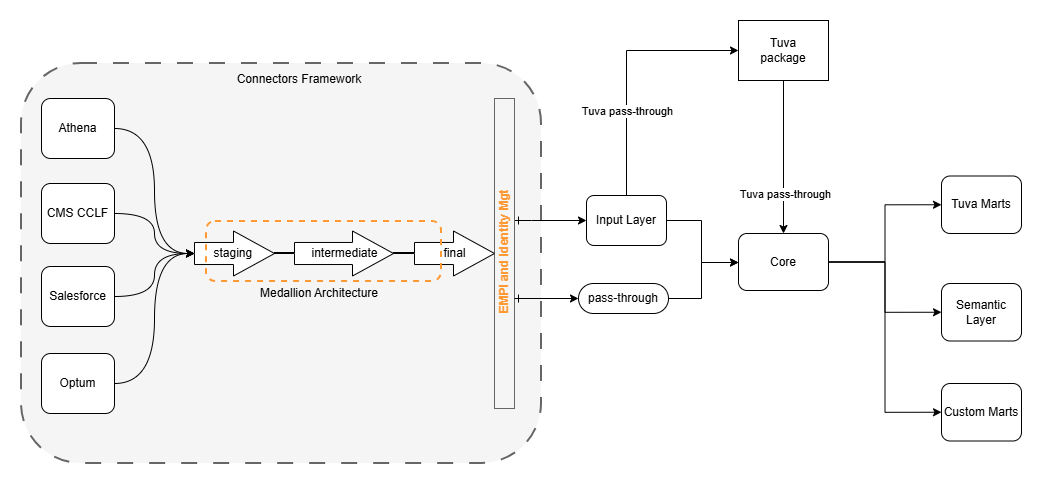

The diagram above was exported from draw.io. Its source (the exported page's mxGraphModel, read from the mxfile embedded in the PNG):
<mxGraphModel dx="1426" dy="841" grid="1" gridSize="10" guides="1" tooltips="1" connect="1" arrows="1" fold="1" page="1" pageScale="1" pageWidth="1100" pageHeight="850" math="0" shadow="0">
  <root>
    <mxCell id="0" />
    <mxCell id="1" parent="0" />
    <mxCell id="2" parent="1" style="rounded=1;whiteSpace=wrap;html=1;dashed=1;dashPattern=8 8;strokeWidth=2;fillColor=#f5f5f5;fontColor=#333333;strokeColor=#666666;" value="" vertex="1">
      <mxGeometry height="400" width="520" x="30" y="159" as="geometry" />
    </mxCell>
    <mxCell id="3" parent="1" style="rounded=1;whiteSpace=wrap;html=1;" value="Athena" vertex="1">
      <mxGeometry height="60" width="73" x="50" y="194" as="geometry" />
    </mxCell>
    <mxCell id="4" parent="1" style="rounded=1;whiteSpace=wrap;html=1;" value="CMS CCLF" vertex="1">
      <mxGeometry height="60" width="73" x="50" y="279" as="geometry" />
    </mxCell>
    <mxCell id="5" parent="1" style="rounded=1;whiteSpace=wrap;html=1;" value="Salesforce" vertex="1">
      <mxGeometry height="60" width="73" x="50" y="362" as="geometry" />
    </mxCell>
    <mxCell id="6" parent="1" style="rounded=1;whiteSpace=wrap;html=1;" value="Optum" vertex="1">
      <mxGeometry height="60" width="73" x="50" y="449" as="geometry" />
    </mxCell>
    <mxCell id="7" parent="1" style="text;html=1;whiteSpace=wrap;strokeColor=none;fillColor=none;align=center;verticalAlign=middle;rounded=0;autosize=1;resizable=0;" value="Medallion Architecture" vertex="1">
      <mxGeometry height="30" width="140" x="258" y="374" as="geometry" />
    </mxCell>
    <mxCell id="8" parent="1" style="html=1;shadow=0;dashed=0;align=center;verticalAlign=middle;shape=mxgraph.arrows2.arrow;dy=0.51;dx=41;notch=0;" value="&lt;span style=&quot;text-wrap-mode: wrap;&quot;&gt;staging&amp;nbsp;&lt;/span&gt;" vertex="1">
      <mxGeometry height="45" width="80" x="203" y="326.5" as="geometry" />
    </mxCell>
    <mxCell id="9" edge="1" parent="1" source="3" style="edgeStyle=orthogonalEdgeStyle;rounded=0;orthogonalLoop=1;jettySize=auto;html=1;entryX=0;entryY=0.5;entryDx=0;entryDy=0;entryPerimeter=0;curved=1;" target="8">
      <mxGeometry relative="1" as="geometry" />
    </mxCell>
    <mxCell id="10" edge="1" parent="1" source="4" style="edgeStyle=orthogonalEdgeStyle;rounded=0;orthogonalLoop=1;jettySize=auto;html=1;entryX=0;entryY=0.5;entryDx=0;entryDy=0;entryPerimeter=0;curved=1;" target="8">
      <mxGeometry relative="1" as="geometry" />
    </mxCell>
    <mxCell id="11" edge="1" parent="1" source="5" style="edgeStyle=orthogonalEdgeStyle;rounded=0;orthogonalLoop=1;jettySize=auto;html=1;entryX=0;entryY=0.5;entryDx=0;entryDy=0;entryPerimeter=0;curved=1;" target="8">
      <mxGeometry relative="1" as="geometry" />
    </mxCell>
    <mxCell id="12" edge="1" parent="1" source="6" style="edgeStyle=orthogonalEdgeStyle;rounded=0;orthogonalLoop=1;jettySize=auto;html=1;entryX=0;entryY=0.5;entryDx=0;entryDy=0;entryPerimeter=0;curved=1;" target="8">
      <mxGeometry relative="1" as="geometry" />
    </mxCell>
    <mxCell id="13" edge="1" parent="1" source="14" style="edgeStyle=orthogonalEdgeStyle;rounded=0;orthogonalLoop=1;jettySize=auto;html=1;endArrow=none;endFill=0;strokeWidth=2;" target="37" value="">
      <mxGeometry relative="1" as="geometry" />
    </mxCell>
    <mxCell id="14" parent="1" style="html=1;shadow=0;dashed=0;align=center;verticalAlign=middle;shape=mxgraph.arrows2.arrow;dy=0.51;dx=41;notch=0;" value="&lt;span style=&quot;text-wrap-mode: wrap;&quot;&gt;intermediate&lt;/span&gt;" vertex="1">
      <mxGeometry height="45" width="99" x="303" y="326.5" as="geometry" />
    </mxCell>
    <mxCell id="15" edge="1" parent="1" source="8" style="edgeStyle=orthogonalEdgeStyle;rounded=0;orthogonalLoop=1;jettySize=auto;html=1;entryX=0;entryY=0.5;entryDx=0;entryDy=0;entryPerimeter=0;endArrow=none;endFill=0;strokeWidth=2;" target="14">
      <mxGeometry relative="1" as="geometry" />
    </mxCell>
    <mxCell id="16" parent="1" style="text;html=1;whiteSpace=wrap;strokeColor=none;fillColor=none;align=center;verticalAlign=middle;rounded=0;autosize=1;resizable=0;" value="Connectors Framework" vertex="1">
      <mxGeometry height="30" width="150" x="233" y="160" as="geometry" />
    </mxCell>
    <mxCell id="17" edge="1" parent="1" source="20" style="edgeStyle=orthogonalEdgeStyle;rounded=0;orthogonalLoop=1;jettySize=auto;html=1;entryX=0;entryY=0.5;entryDx=0;entryDy=0;exitX=0.5;exitY=0;exitDx=0;exitDy=0;" target="28">
      <mxGeometry relative="1" as="geometry" />
    </mxCell>
    <mxCell id="18" connectable="0" parent="17" style="edgeLabel;html=1;align=center;verticalAlign=middle;resizable=0;points=[];" value="Tuva pass-through" vertex="1">
      <mxGeometry relative="1" x="-0.4737" as="geometry">
        <mxPoint y="-17" as="offset" />
      </mxGeometry>
    </mxCell>
    <mxCell id="19" edge="1" parent="1" source="20" style="edgeStyle=orthogonalEdgeStyle;rounded=0;orthogonalLoop=1;jettySize=auto;html=1;" target="32">
      <mxGeometry relative="1" as="geometry">
        <Array as="points">
          <mxPoint x="710" y="316" />
          <mxPoint x="710" y="358" />
        </Array>
      </mxGeometry>
    </mxCell>
    <mxCell id="20" parent="1" style="rounded=1;whiteSpace=wrap;html=1;" value="Input Layer" vertex="1">
      <mxGeometry height="50" width="80" x="595" y="291" as="geometry" />
    </mxCell>
    <mxCell id="21" edge="1" parent="1" source="22" style="edgeStyle=orthogonalEdgeStyle;rounded=0;orthogonalLoop=1;jettySize=auto;html=1;entryX=0;entryY=0.5;entryDx=0;entryDy=0;startArrow=ERone;startFill=0;" target="20">
      <mxGeometry relative="1" as="geometry">
        <Array as="points">
          <mxPoint x="540" y="316" />
          <mxPoint x="540" y="316" />
        </Array>
      </mxGeometry>
    </mxCell>
    <mxCell id="22" parent="1" style="rounded=0;whiteSpace=wrap;html=1;fillColor=#f5f5f5;strokeColor=#666666;fontColor=#333333;" value="" vertex="1">
      <mxGeometry height="310" width="20" x="503" y="194" as="geometry" />
    </mxCell>
    <mxCell id="23" edge="1" parent="1" source="24" style="edgeStyle=orthogonalEdgeStyle;rounded=0;orthogonalLoop=1;jettySize=auto;html=1;" target="32">
      <mxGeometry relative="1" as="geometry">
        <Array as="points">
          <mxPoint x="710" y="394" />
          <mxPoint x="710" y="358" />
        </Array>
      </mxGeometry>
    </mxCell>
    <mxCell id="24" parent="1" style="rounded=1;whiteSpace=wrap;html=1;arcSize=50;" value="pass-through" vertex="1">
      <mxGeometry height="30" width="90" x="587" y="379" as="geometry" />
    </mxCell>
    <mxCell id="25" edge="1" parent="1" source="28" style="edgeStyle=orthogonalEdgeStyle;rounded=0;orthogonalLoop=1;jettySize=auto;html=1;entryX=0.5;entryY=0;entryDx=0;entryDy=0;" target="32">
      <mxGeometry relative="1" as="geometry" />
    </mxCell>
    <mxCell id="26" connectable="0" parent="25" style="edgeLabel;html=1;align=center;verticalAlign=middle;resizable=0;points=[];" value="&lt;span style=&quot;color: rgba(0, 0, 0, 0); font-family: monospace; font-size: 0px; text-align: start; background-color: rgb(236, 236, 236);&quot;&gt;%3CmxGraphModel%3E%3Croot%3E%3CmxCell%20id%3D%220%22%2F%3E%3CmxCell%20id%3D%221%22%20parent%3D%220%22%2F%3E%3CmxCell%20id%3D%222%22%20connectable%3D%220%22%20parent%3D%221%22%20style%3D%22edgeLabel%3Bhtml%3D1%3Balign%3Dcenter%3BverticalAlign%3Dmiddle%3Bresizable%3D0%3Bpoints%3D%5B%5D%3B%22%20value%3D%22Tuva%20pass-through%22%20vertex%3D%221%22%3E%3CmxGeometry%20x%3D%22750%22%20y%3D%22174%22%20as%3D%22geometry%22%2F%3E%3C%2FmxCell%3E%3C%2Froot%3E%3C%2FmxGraphModel%3E&lt;/span&gt;" vertex="1">
      <mxGeometry relative="1" x="-0.1489" y="1" as="geometry">
        <mxPoint as="offset" />
      </mxGeometry>
    </mxCell>
    <mxCell id="27" connectable="0" parent="25" style="edgeLabel;html=1;align=center;verticalAlign=middle;resizable=0;points=[];" value="Tuva pass-through" vertex="1">
      <mxGeometry relative="1" x="-0.1634" y="1" as="geometry">
        <mxPoint y="49" as="offset" />
      </mxGeometry>
    </mxCell>
    <mxCell id="28" parent="1" style="rounded=0;whiteSpace=wrap;html=1;" value="Tuva&lt;div&gt;package&lt;/div&gt;" vertex="1">
      <mxGeometry height="60" width="90" x="747" y="116" as="geometry" />
    </mxCell>
    <mxCell id="29" edge="1" parent="1" source="32" style="edgeStyle=orthogonalEdgeStyle;rounded=0;orthogonalLoop=1;jettySize=auto;html=1;entryX=0;entryY=0.5;entryDx=0;entryDy=0;" target="34">
      <mxGeometry relative="1" as="geometry" />
    </mxCell>
    <mxCell id="30" edge="1" parent="1" source="32" style="edgeStyle=orthogonalEdgeStyle;rounded=0;orthogonalLoop=1;jettySize=auto;html=1;entryX=0;entryY=0.5;entryDx=0;entryDy=0;" target="33">
      <mxGeometry relative="1" as="geometry" />
    </mxCell>
    <mxCell id="31" edge="1" parent="1" source="32" style="edgeStyle=orthogonalEdgeStyle;rounded=0;orthogonalLoop=1;jettySize=auto;html=1;entryX=0;entryY=0.5;entryDx=0;entryDy=0;" target="39">
      <mxGeometry relative="1" as="geometry" />
    </mxCell>
    <mxCell id="32" parent="1" style="rounded=1;whiteSpace=wrap;html=1;" value="Core" vertex="1">
      <mxGeometry height="57" width="90" x="747" y="329" as="geometry" />
    </mxCell>
    <mxCell id="33" parent="1" style="rounded=1;whiteSpace=wrap;html=1;" value="Semantic Layer" vertex="1">
      <mxGeometry height="57.5" width="80" x="950" y="379" as="geometry" />
    </mxCell>
    <mxCell id="34" parent="1" style="rounded=1;whiteSpace=wrap;html=1;" value="Tuva Marts" vertex="1">
      <mxGeometry height="57.5" width="80" x="950" y="271.5" as="geometry" />
    </mxCell>
    <mxCell id="35" parent="1" style="text;html=1;whiteSpace=wrap;strokeColor=none;fillColor=none;align=center;verticalAlign=middle;rounded=0;autosize=1;resizable=0;rotation=-90;" value="&lt;b&gt;&lt;font style=&quot;color: rgb(255, 153, 51);&quot;&gt;EMPI and Identity Mgt&lt;/font&gt;&lt;/b&gt;" vertex="1">
      <mxGeometry height="30" width="150" x="438" y="332" as="geometry" />
    </mxCell>
    <mxCell id="36" edge="1" parent="1" style="endArrow=classic;html=1;rounded=0;startArrow=ERone;startFill=0;entryX=0;entryY=0.5;entryDx=0;entryDy=0;" target="24" value="">
      <mxGeometry height="50" relative="1" width="50" as="geometry">
        <mxPoint x="523" y="394" as="sourcePoint" />
        <mxPoint x="580" y="394" as="targetPoint" />
      </mxGeometry>
    </mxCell>
    <mxCell id="37" parent="1" style="html=1;shadow=0;dashed=0;align=center;verticalAlign=middle;shape=mxgraph.arrows2.arrow;dy=0.51;dx=41;notch=0;" value="&lt;span style=&quot;text-wrap-mode: wrap;&quot;&gt;final&lt;/span&gt;" vertex="1">
      <mxGeometry height="45" width="80" x="423" y="326.5" as="geometry" />
    </mxCell>
    <mxCell id="38" parent="1" style="rounded=1;whiteSpace=wrap;html=1;fillColor=none;dashed=1;strokeColor=#FF9933;strokeWidth=2;" value="" vertex="1">
      <mxGeometry height="60" width="235" x="215" y="317" as="geometry" />
    </mxCell>
    <mxCell id="39" parent="1" style="rounded=1;whiteSpace=wrap;html=1;" value="Custom Marts" vertex="1">
      <mxGeometry height="57.5" width="80" x="950" y="479" as="geometry" />
    </mxCell>
  </root>
</mxGraphModel>